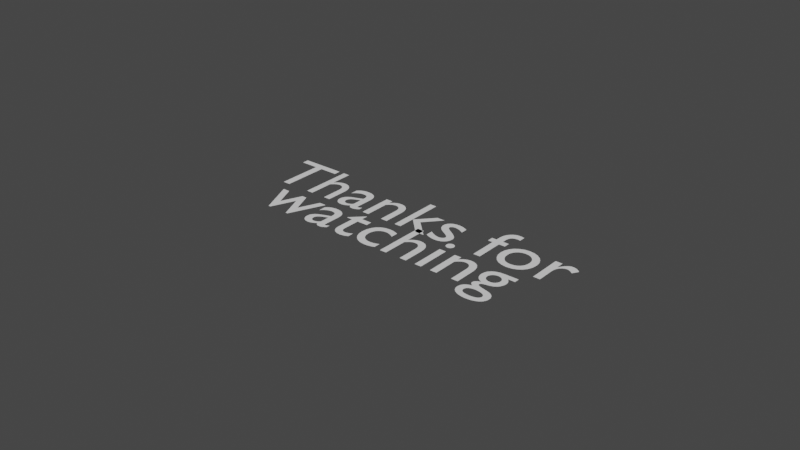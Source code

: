 # Source: ending.blend  (saved by Blender 3.4.6; exported with 4.5.12 LTS)
import bpy
from mathutils import Matrix  # noqa: F401  (used for matrix-valued properties, if any)

bpy.ops.wm.read_factory_settings(use_empty=True)
scene = bpy.context.scene
scene.name = 'Scene'

# ---- collections
col_collection = bpy.data.collections.new('Collection'); scene.collection.children.link(col_collection)

# ---- world
world_world = bpy.data.worlds.new('World'); scene.world = world_world
world_world.use_nodes = True; world_world.node_tree.nodes.clear()
_N = world_world.node_tree.nodes; _L = world_world.node_tree.links
n0 = _N.new('ShaderNodeOutputWorld'); n0.name = 'World Output'; n0.location = (300, 300)
n1 = _N.new('ShaderNodeBackground'); n1.name = 'Background'; n1.location = (10, 300)
n1.inputs[0].default_value = (0.05088, 0.05088, 0.05088, 1.0)
_L.new(n1.outputs[0], n0.inputs[0])
n0.is_active_output = True
world_world.color = (0.05088, 0.05088, 0.05088)
world_world.use_sun_shadow = False
world_world.sun_shadow_jitter_overblur = 0.0

# ---- curves / text
txt_text = bpy.data.curves.new('Text', 'FONT')
txt_text.dimensions = '2D'
txt_text.body = 'Thanks for\nwatching'
txt_text.resolution_u = 6
txt_text.align_x = 'CENTER'
txt_text.space_line = 0.6

# ---- objects
ob_text = bpy.data.objects.new('Text', txt_text)

# ---- transforms, parenting, visibility, modifiers, constraints
ob_text.location = (0.01633, -0.01633, 0.008166)

# ---- collection membership
col_collection.objects.link(ob_text)

# ---- scene / render settings (as saved in the file)
scene.frame_start = 1; scene.frame_end = 250; scene.frame_set(1)
scene.render.engine = 'BLENDER_EEVEE_NEXT'
scene.cycles.sampling_pattern = 'TABULATED_SOBOL'
scene.cycles.use_light_tree = False
scene.view_settings.view_transform = 'Filmic'
bpy.context.view_layer.update()

# ---- added for rendering (the .blend has no active camera and no usable light): camera, sun
cam_auto = bpy.data.cameras.new('AutoCamera')
cam_auto.lens = 50.0
cam_auto.sensor_width = 36.0
cam_auto.clip_end = 1000.0
ob_auto_camera = bpy.data.objects.new('AutoCamera', cam_auto)
scene.collection.objects.link(ob_auto_camera)
ob_auto_camera.location = (7.4358, -8.9297, 5.96374)
ob_auto_camera.rotation_euler = (1.09748, -7.21219e-08, 0.694738)
scene.camera = ob_auto_camera
light_auto_sun = bpy.data.lights.new('AutoSun', 'SUN')
light_auto_sun.energy = 3.0
light_auto_sun.angle = 0.0523599
ob_auto_sun = bpy.data.objects.new('AutoSun', light_auto_sun)
scene.collection.objects.link(ob_auto_sun)
ob_auto_sun.rotation_euler = (0.872665, 0.174533, 0.523599)
bpy.context.view_layer.update()
